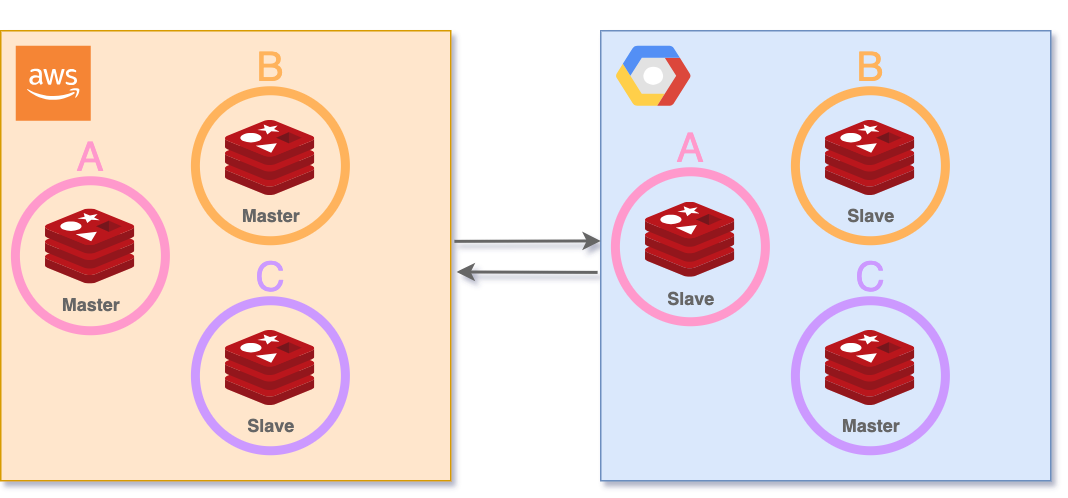

The diagram above was exported from draw.io. Its source (the exported page's mxGraphModel, read from the mxfile embedded in the PNG):
<mxGraphModel dx="954" dy="674" grid="1" gridSize="10" guides="1" tooltips="1" connect="1" arrows="1" fold="1" page="1" pageScale="1" pageWidth="827" pageHeight="1169" math="0" shadow="0">
  <root>
    <mxCell id="0" />
    <mxCell id="1" parent="0" />
    <mxCell id="JrnWknX_qh0OFRoo8AEq-7" value="" style="rounded=0;whiteSpace=wrap;html=1;fillColor=#ffe6cc;strokeColor=#d79b00;" parent="1" vertex="1">
      <mxGeometry x="40" y="80" width="300" height="300" as="geometry" />
    </mxCell>
    <mxCell id="JrnWknX_qh0OFRoo8AEq-9" value="" style="rounded=0;whiteSpace=wrap;html=1;fillColor=#dae8fc;strokeColor=#6c8ebf;" parent="1" vertex="1">
      <mxGeometry x="440" y="80" width="300" height="300" as="geometry" />
    </mxCell>
    <mxCell id="JrnWknX_qh0OFRoo8AEq-6" value="" style="shape=mxgraph.gcp2.google_cloud_platform;fillColor=#F6F6F6;strokeColor=none;shadow=0;gradientColor=none;fontColor=#007FFF;spacingRight=0;spacingLeft=6;" parent="1" vertex="1">
      <mxGeometry x="450" y="90" width="50" height="40" as="geometry" />
    </mxCell>
    <mxCell id="JrnWknX_qh0OFRoo8AEq-3" value="" style="outlineConnect=0;dashed=0;verticalLabelPosition=bottom;verticalAlign=top;align=center;html=1;shape=mxgraph.aws3.cloud_2;fillColor=#F58534;gradientColor=none;" parent="1" vertex="1">
      <mxGeometry x="50" y="90" width="50" height="50" as="geometry" />
    </mxCell>
    <mxCell id="JrnWknX_qh0OFRoo8AEq-32" value="" style="endArrow=classic;html=1;rounded=0;fontColor=#666666;entryX=0;entryY=0.467;entryDx=0;entryDy=0;entryPerimeter=0;exitX=1.008;exitY=0.468;exitDx=0;exitDy=0;exitPerimeter=0;strokeColor=#666666;strokeWidth=2;" parent="1" source="JrnWknX_qh0OFRoo8AEq-7" target="JrnWknX_qh0OFRoo8AEq-9" edge="1">
      <mxGeometry width="50" height="50" relative="1" as="geometry">
        <mxPoint x="451" y="210" as="sourcePoint" />
        <mxPoint x="520" y="210.10000000000002" as="targetPoint" />
      </mxGeometry>
    </mxCell>
    <mxCell id="JrnWknX_qh0OFRoo8AEq-35" value="" style="endArrow=none;html=1;rounded=0;fontColor=#666666;entryX=-0.007;entryY=0.537;entryDx=0;entryDy=0;entryPerimeter=0;exitX=1.013;exitY=0.536;exitDx=0;exitDy=0;exitPerimeter=0;strokeColor=#666666;strokeWidth=2;startArrow=classic;startFill=1;endFill=0;" parent="1" source="JrnWknX_qh0OFRoo8AEq-7" target="JrnWknX_qh0OFRoo8AEq-9" edge="1">
      <mxGeometry width="50" height="50" relative="1" as="geometry">
        <mxPoint x="451" y="230" as="sourcePoint" />
        <mxPoint x="520" y="230.10000000000002" as="targetPoint" />
      </mxGeometry>
    </mxCell>
    <mxCell id="JrnWknX_qh0OFRoo8AEq-42" value="" style="sketch=0;aspect=fixed;html=1;points=[];align=center;image;fontSize=12;image=img/lib/mscae/Cache_Redis_Product.svg;fontColor=#007FFF;gradientColor=none;opacity=0;" parent="1" vertex="1">
      <mxGeometry x="375" y="60" width="50" height="42" as="geometry" />
    </mxCell>
    <mxCell id="JrnWknX_qh0OFRoo8AEq-44" value="Slave" style="sketch=0;aspect=fixed;html=1;points=[];align=center;image;fontSize=12;image=img/lib/mscae/Cache_Redis_Product.svg;fontColor=#666666;gradientColor=none;fontStyle=1;labelBackgroundColor=none;" parent="1" vertex="1">
      <mxGeometry x="190" y="280" width="59.53" height="50" as="geometry" />
    </mxCell>
    <mxCell id="972WV74ruK0YMcEmgfNz-7" value="Master" style="sketch=0;aspect=fixed;html=1;points=[];align=center;image;fontSize=12;image=img/lib/mscae/Cache_Redis_Product.svg;fontColor=#666666;gradientColor=none;fontStyle=1;labelBackgroundColor=none;" parent="1" vertex="1">
      <mxGeometry x="70" y="199" width="59.53" height="50" as="geometry" />
    </mxCell>
    <mxCell id="972WV74ruK0YMcEmgfNz-8" value="Master" style="sketch=0;aspect=fixed;html=1;points=[];align=center;image;fontSize=12;image=img/lib/mscae/Cache_Redis_Product.svg;fontColor=#666666;gradientColor=none;fontStyle=1;labelBackgroundColor=none;" parent="1" vertex="1">
      <mxGeometry x="190" y="140" width="59.53" height="50" as="geometry" />
    </mxCell>
    <mxCell id="972WV74ruK0YMcEmgfNz-9" value="Slave" style="sketch=0;aspect=fixed;html=1;points=[];align=center;image;fontSize=12;image=img/lib/mscae/Cache_Redis_Product.svg;fontColor=#666666;gradientColor=none;fontStyle=1;labelBackgroundColor=none;" parent="1" vertex="1">
      <mxGeometry x="470" y="194.5" width="59.53" height="50" as="geometry" />
    </mxCell>
    <mxCell id="972WV74ruK0YMcEmgfNz-10" value="Slave" style="sketch=0;aspect=fixed;html=1;points=[];align=center;image;fontSize=12;image=img/lib/mscae/Cache_Redis_Product.svg;fontColor=#666666;gradientColor=none;fontStyle=1;labelBackgroundColor=none;" parent="1" vertex="1">
      <mxGeometry x="590" y="140" width="59.53" height="50" as="geometry" />
    </mxCell>
    <mxCell id="_AppRXGZtdOpB5-0pvW3-1" value="Master" style="sketch=0;aspect=fixed;html=1;points=[];align=center;image;fontSize=12;image=img/lib/mscae/Cache_Redis_Product.svg;fontColor=#666666;gradientColor=none;fontStyle=1;labelBackgroundColor=none;" parent="1" vertex="1">
      <mxGeometry x="590" y="280" width="59.53" height="50" as="geometry" />
    </mxCell>
    <mxCell id="_AppRXGZtdOpB5-0pvW3-2" value="&lt;p style=&quot;line-height: 120%; font-size: 27px;&quot;&gt;&lt;font&gt;A&lt;/font&gt;&lt;/p&gt;" style="ellipse;whiteSpace=wrap;html=1;aspect=fixed;strokeWidth=6;fillColor=none;strokeColor=#FF99CC;shadow=0;spacingBottom=0;spacingTop=-130;fontColor=#FF99CC;" parent="1" vertex="1">
      <mxGeometry x="49.769999999999996" y="180" width="100" height="100" as="geometry" />
    </mxCell>
    <mxCell id="_AppRXGZtdOpB5-0pvW3-3" value="&lt;p style=&quot;line-height: 120%; font-size: 27px;&quot;&gt;&lt;font&gt;A&lt;/font&gt;&lt;/p&gt;" style="ellipse;whiteSpace=wrap;html=1;aspect=fixed;strokeWidth=6;fillColor=none;strokeColor=#FF99CC;shadow=0;spacingBottom=0;spacingTop=-130;fontColor=#FF99CC;" parent="1" vertex="1">
      <mxGeometry x="449.77" y="174" width="100" height="100" as="geometry" />
    </mxCell>
    <mxCell id="_AppRXGZtdOpB5-0pvW3-4" value="&lt;p style=&quot;line-height: 120%; font-size: 27px;&quot;&gt;&lt;font&gt;B&lt;/font&gt;&lt;/p&gt;" style="ellipse;whiteSpace=wrap;html=1;aspect=fixed;strokeWidth=6;fillColor=none;strokeColor=#FFB35C;shadow=0;spacingBottom=0;spacingTop=-130;fontColor=#FFB35C;" parent="1" vertex="1">
      <mxGeometry x="169.76999999999998" y="120" width="100" height="100" as="geometry" />
    </mxCell>
    <mxCell id="_AppRXGZtdOpB5-0pvW3-5" value="&lt;p style=&quot;line-height: 120%; font-size: 27px;&quot;&gt;&lt;font&gt;B&lt;/font&gt;&lt;/p&gt;" style="ellipse;whiteSpace=wrap;html=1;aspect=fixed;strokeWidth=6;fillColor=none;strokeColor=#FFB35C;shadow=0;spacingBottom=0;spacingTop=-130;fontColor=#FFB35C;" parent="1" vertex="1">
      <mxGeometry x="569.77" y="120" width="100" height="100" as="geometry" />
    </mxCell>
    <mxCell id="_AppRXGZtdOpB5-0pvW3-6" value="&lt;p style=&quot;line-height: 120%; font-size: 27px;&quot;&gt;&lt;font&gt;C&lt;/font&gt;&lt;/p&gt;" style="ellipse;whiteSpace=wrap;html=1;aspect=fixed;strokeWidth=6;fillColor=none;strokeColor=#CC99FF;shadow=0;spacingBottom=0;spacingTop=-130;fontColor=#CC99FF;" parent="1" vertex="1">
      <mxGeometry x="169.76999999999998" y="260" width="100" height="100" as="geometry" />
    </mxCell>
    <mxCell id="_AppRXGZtdOpB5-0pvW3-8" value="&lt;p style=&quot;line-height: 120%; font-size: 27px;&quot;&gt;&lt;font&gt;C&lt;/font&gt;&lt;/p&gt;" style="ellipse;whiteSpace=wrap;html=1;aspect=fixed;strokeWidth=6;fillColor=none;strokeColor=#CC99FF;shadow=0;spacingBottom=0;spacingTop=-130;fontColor=#CC99FF;" parent="1" vertex="1">
      <mxGeometry x="569.77" y="260" width="100" height="100" as="geometry" />
    </mxCell>
  </root>
</mxGraphModel>